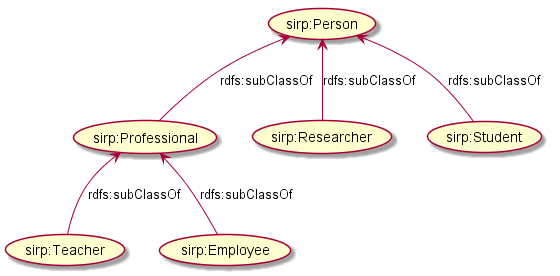

The diagram above was rendered by PlantUML. Its source (embedded in the PNG):
@startuml

(sirp:Researcher) -up-> (sirp:Person) : rdfs:subClassOf
(sirp:Professional) -up-> (sirp:Person) : rdfs:subClassOf
(sirp:Student) -up-> (sirp:Person) : rdfs:subClassOf

(sirp:Teacher) -up-> (sirp:Professional) : rdfs:subClassOf
(sirp:Employee) -up-> (sirp:Professional) : rdfs:subClassOf

@enduml